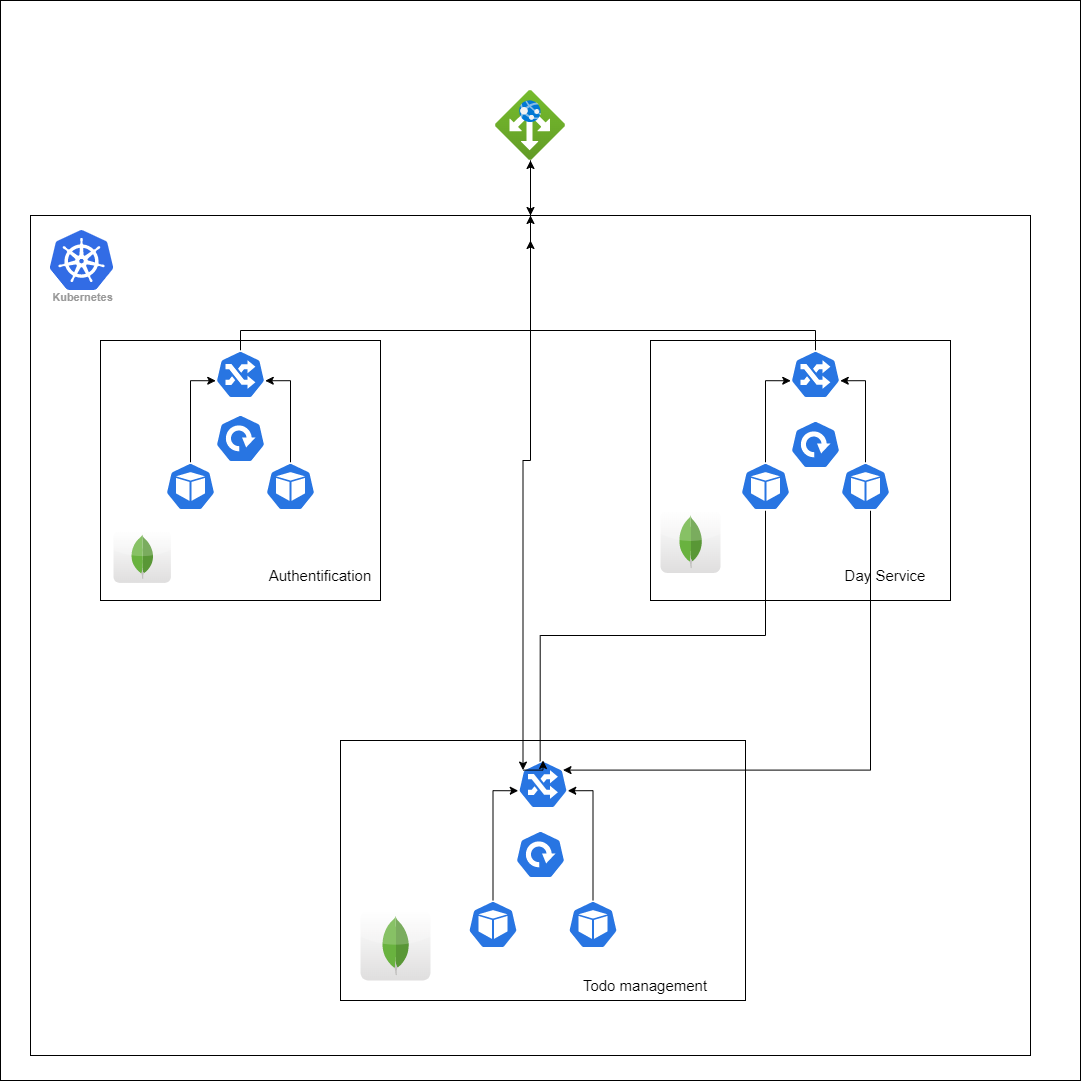

The diagram above was exported from draw.io. Its source (the exported page's mxGraphModel, read from the mxfile embedded in the PNG):
<mxGraphModel dx="1835" dy="1056" grid="1" gridSize="10" guides="1" tooltips="1" connect="1" arrows="1" fold="1" page="1" pageScale="1" pageWidth="827" pageHeight="1169" math="0" shadow="0">
  <root>
    <mxCell id="0" />
    <mxCell id="1" parent="0" />
    <mxCell id="p-rKtSfMYVFS27t8C6K1-1" value="" style="whiteSpace=wrap;html=1;aspect=fixed;" parent="1" vertex="1">
      <mxGeometry x="10" y="50" width="1080" height="1080" as="geometry" />
    </mxCell>
    <mxCell id="p-rKtSfMYVFS27t8C6K1-3" value="" style="dashed=0;outlineConnect=0;html=1;align=center;labelPosition=center;verticalLabelPosition=bottom;verticalAlign=top;shape=mxgraph.webicons.mongodb;gradientColor=#DFDEDE" parent="1" vertex="1">
      <mxGeometry x="370" y="960" width="70" height="70" as="geometry" />
    </mxCell>
    <mxCell id="p-rKtSfMYVFS27t8C6K1-4" value="Kubernetes" style="sketch=0;html=1;verticalAlign=top;labelPosition=center;verticalLabelPosition=bottom;align=center;spacingTop=-6;fontSize=11;fontStyle=1;fontColor=#999999;shape=image;aspect=fixed;imageAspect=0;image=data:image/svg+xml,(base64 omitted: 7556 chars);" parent="1" vertex="1">
      <mxGeometry x="60" y="280" width="63" height="60" as="geometry" />
    </mxCell>
    <mxCell id="p-rKtSfMYVFS27t8C6K1-12" value="" style="edgeStyle=orthogonalEdgeStyle;rounded=0;orthogonalLoop=1;jettySize=auto;html=1;" parent="1" source="p-rKtSfMYVFS27t8C6K1-7" target="p-rKtSfMYVFS27t8C6K1-11" edge="1">
      <mxGeometry relative="1" as="geometry" />
    </mxCell>
    <mxCell id="8yrH2uvI8gskriA25R-o-2" style="edgeStyle=orthogonalEdgeStyle;rounded=0;orthogonalLoop=1;jettySize=auto;html=1;entryX=0.1;entryY=0.2;entryDx=0;entryDy=0;entryPerimeter=0;" edge="1" parent="1" source="p-rKtSfMYVFS27t8C6K1-7" target="p-rKtSfMYVFS27t8C6K1-32">
      <mxGeometry relative="1" as="geometry">
        <mxPoint x="540" y="790" as="targetPoint" />
      </mxGeometry>
    </mxCell>
    <mxCell id="p-rKtSfMYVFS27t8C6K1-7" value="" style="aspect=fixed;html=1;points=[];align=center;image;fontSize=12;image=img/lib/azure2/networking/Application_Gateways.svg;" parent="1" vertex="1">
      <mxGeometry x="505" y="140" width="70" height="70" as="geometry" />
    </mxCell>
    <mxCell id="p-rKtSfMYVFS27t8C6K1-14" value="" style="edgeStyle=orthogonalEdgeStyle;rounded=0;orthogonalLoop=1;jettySize=auto;html=1;" parent="1" source="p-rKtSfMYVFS27t8C6K1-11" target="p-rKtSfMYVFS27t8C6K1-7" edge="1">
      <mxGeometry relative="1" as="geometry" />
    </mxCell>
    <mxCell id="p-rKtSfMYVFS27t8C6K1-11" value="" style="rounded=0;whiteSpace=wrap;html=1;fillColor=none;" parent="1" vertex="1">
      <mxGeometry x="40" y="265" width="1000" height="840" as="geometry" />
    </mxCell>
    <mxCell id="p-rKtSfMYVFS27t8C6K1-15" value="" style="rounded=0;whiteSpace=wrap;html=1;fillColor=none;" parent="1" vertex="1">
      <mxGeometry x="110" y="390" width="280" height="260" as="geometry" />
    </mxCell>
    <mxCell id="p-rKtSfMYVFS27t8C6K1-16" value="" style="rounded=0;whiteSpace=wrap;html=1;fillColor=none;" parent="1" vertex="1">
      <mxGeometry x="660" y="390" width="300" height="260" as="geometry" />
    </mxCell>
    <mxCell id="p-rKtSfMYVFS27t8C6K1-17" value="&lt;p style=&quot;line-height: 200%;&quot;&gt;&lt;br&gt;&lt;/p&gt;" style="rounded=0;whiteSpace=wrap;html=1;fillColor=none;align=left;" parent="1" vertex="1">
      <mxGeometry x="350" y="790" width="405" height="260" as="geometry" />
    </mxCell>
    <mxCell id="p-rKtSfMYVFS27t8C6K1-19" value="" style="dashed=0;outlineConnect=0;html=1;align=center;labelPosition=center;verticalLabelPosition=bottom;verticalAlign=top;shape=mxgraph.webicons.mongodb;gradientColor=#DFDEDE" parent="1" vertex="1">
      <mxGeometry x="670" y="560" width="60" height="62.4" as="geometry" />
    </mxCell>
    <mxCell id="p-rKtSfMYVFS27t8C6K1-20" value="" style="sketch=0;html=1;dashed=0;whitespace=wrap;fillColor=#2875E2;strokeColor=#ffffff;points=[[0.005,0.63,0],[0.1,0.2,0],[0.9,0.2,0],[0.5,0,0],[0.995,0.63,0],[0.72,0.99,0],[0.5,1,0],[0.28,0.99,0]];verticalLabelPosition=bottom;align=center;verticalAlign=top;shape=mxgraph.kubernetes.icon;prIcon=user" parent="1" vertex="1">
      <mxGeometry x="225" y="400" width="50" height="48" as="geometry" />
    </mxCell>
    <mxCell id="p-rKtSfMYVFS27t8C6K1-21" value="" style="sketch=0;html=1;dashed=0;whitespace=wrap;fillColor=#2875E2;strokeColor=#ffffff;points=[[0.005,0.63,0],[0.1,0.2,0],[0.9,0.2,0],[0.5,0,0],[0.995,0.63,0],[0.72,0.99,0],[0.5,1,0],[0.28,0.99,0]];verticalLabelPosition=bottom;align=center;verticalAlign=top;shape=mxgraph.kubernetes.icon;prIcon=user" parent="1" vertex="1">
      <mxGeometry x="800" y="400" width="50" height="48" as="geometry" />
    </mxCell>
    <mxCell id="p-rKtSfMYVFS27t8C6K1-22" value="" style="dashed=0;outlineConnect=0;html=1;align=center;labelPosition=center;verticalLabelPosition=bottom;verticalAlign=top;shape=mxgraph.webicons.mongodb;gradientColor=#DFDEDE" parent="1" vertex="1">
      <mxGeometry x="123" y="580" width="57.4" height="52.4" as="geometry" />
    </mxCell>
    <mxCell id="p-rKtSfMYVFS27t8C6K1-36" style="edgeStyle=orthogonalEdgeStyle;rounded=0;orthogonalLoop=1;jettySize=auto;html=1;exitX=0.5;exitY=0;exitDx=0;exitDy=0;exitPerimeter=0;entryX=0.005;entryY=0.63;entryDx=0;entryDy=0;entryPerimeter=0;" parent="1" source="p-rKtSfMYVFS27t8C6K1-23" target="p-rKtSfMYVFS27t8C6K1-30" edge="1">
      <mxGeometry relative="1" as="geometry" />
    </mxCell>
    <mxCell id="p-rKtSfMYVFS27t8C6K1-23" value="" style="sketch=0;html=1;dashed=0;whitespace=wrap;fillColor=#2875E2;strokeColor=#ffffff;points=[[0.005,0.63,0],[0.1,0.2,0],[0.9,0.2,0],[0.5,0,0],[0.995,0.63,0],[0.72,0.99,0],[0.5,1,0],[0.28,0.99,0]];verticalLabelPosition=bottom;align=center;verticalAlign=top;shape=mxgraph.kubernetes.icon;prIcon=pod" parent="1" vertex="1">
      <mxGeometry x="175" y="512" width="50" height="48" as="geometry" />
    </mxCell>
    <mxCell id="p-rKtSfMYVFS27t8C6K1-37" style="edgeStyle=orthogonalEdgeStyle;rounded=0;orthogonalLoop=1;jettySize=auto;html=1;exitX=0.5;exitY=0;exitDx=0;exitDy=0;exitPerimeter=0;entryX=0.995;entryY=0.63;entryDx=0;entryDy=0;entryPerimeter=0;" parent="1" source="p-rKtSfMYVFS27t8C6K1-24" target="p-rKtSfMYVFS27t8C6K1-30" edge="1">
      <mxGeometry relative="1" as="geometry" />
    </mxCell>
    <mxCell id="p-rKtSfMYVFS27t8C6K1-24" value="" style="sketch=0;html=1;dashed=0;whitespace=wrap;fillColor=#2875E2;strokeColor=#ffffff;points=[[0.005,0.63,0],[0.1,0.2,0],[0.9,0.2,0],[0.5,0,0],[0.995,0.63,0],[0.72,0.99,0],[0.5,1,0],[0.28,0.99,0]];verticalLabelPosition=bottom;align=center;verticalAlign=top;shape=mxgraph.kubernetes.icon;prIcon=pod" parent="1" vertex="1">
      <mxGeometry x="275" y="512" width="50" height="48" as="geometry" />
    </mxCell>
    <mxCell id="p-rKtSfMYVFS27t8C6K1-38" style="edgeStyle=orthogonalEdgeStyle;rounded=0;orthogonalLoop=1;jettySize=auto;html=1;entryX=0.005;entryY=0.63;entryDx=0;entryDy=0;entryPerimeter=0;" parent="1" source="p-rKtSfMYVFS27t8C6K1-26" target="p-rKtSfMYVFS27t8C6K1-31" edge="1">
      <mxGeometry relative="1" as="geometry" />
    </mxCell>
    <mxCell id="p-rKtSfMYVFS27t8C6K1-51" style="edgeStyle=orthogonalEdgeStyle;rounded=0;orthogonalLoop=1;jettySize=auto;html=1;exitX=0.5;exitY=1;exitDx=0;exitDy=0;exitPerimeter=0;entryX=0.443;entryY=0.368;entryDx=0;entryDy=0;entryPerimeter=0;fontSize=15;" parent="1" source="p-rKtSfMYVFS27t8C6K1-26" target="p-rKtSfMYVFS27t8C6K1-32" edge="1">
      <mxGeometry relative="1" as="geometry" />
    </mxCell>
    <mxCell id="p-rKtSfMYVFS27t8C6K1-26" value="" style="sketch=0;html=1;dashed=0;whitespace=wrap;fillColor=#2875E2;strokeColor=#ffffff;points=[[0.005,0.63,0],[0.1,0.2,0],[0.9,0.2,0],[0.5,0,0],[0.995,0.63,0],[0.72,0.99,0],[0.5,1,0],[0.28,0.99,0]];verticalLabelPosition=bottom;align=center;verticalAlign=top;shape=mxgraph.kubernetes.icon;prIcon=pod" parent="1" vertex="1">
      <mxGeometry x="750" y="512" width="50" height="48" as="geometry" />
    </mxCell>
    <mxCell id="p-rKtSfMYVFS27t8C6K1-39" style="edgeStyle=orthogonalEdgeStyle;rounded=0;orthogonalLoop=1;jettySize=auto;html=1;entryX=0.995;entryY=0.63;entryDx=0;entryDy=0;entryPerimeter=0;" parent="1" source="p-rKtSfMYVFS27t8C6K1-27" target="p-rKtSfMYVFS27t8C6K1-31" edge="1">
      <mxGeometry relative="1" as="geometry" />
    </mxCell>
    <mxCell id="p-rKtSfMYVFS27t8C6K1-52" style="edgeStyle=orthogonalEdgeStyle;rounded=0;orthogonalLoop=1;jettySize=auto;html=1;entryX=0.9;entryY=0.2;entryDx=0;entryDy=0;entryPerimeter=0;fontSize=15;" parent="1" source="p-rKtSfMYVFS27t8C6K1-27" target="p-rKtSfMYVFS27t8C6K1-32" edge="1">
      <mxGeometry relative="1" as="geometry">
        <Array as="points">
          <mxPoint x="880" y="820" />
        </Array>
      </mxGeometry>
    </mxCell>
    <mxCell id="p-rKtSfMYVFS27t8C6K1-27" value="" style="sketch=0;html=1;dashed=0;whitespace=wrap;fillColor=#2875E2;strokeColor=#ffffff;points=[[0.005,0.63,0],[0.1,0.2,0],[0.9,0.2,0],[0.5,0,0],[0.995,0.63,0],[0.72,0.99,0],[0.5,1,0],[0.28,0.99,0]];verticalLabelPosition=bottom;align=center;verticalAlign=top;shape=mxgraph.kubernetes.icon;prIcon=pod" parent="1" vertex="1">
      <mxGeometry x="850" y="512" width="50" height="48" as="geometry" />
    </mxCell>
    <mxCell id="p-rKtSfMYVFS27t8C6K1-28" value="" style="sketch=0;html=1;dashed=0;whitespace=wrap;fillColor=#2875E2;strokeColor=#ffffff;points=[[0.005,0.63,0],[0.1,0.2,0],[0.9,0.2,0],[0.5,0,0],[0.995,0.63,0],[0.72,0.99,0],[0.5,1,0],[0.28,0.99,0]];verticalLabelPosition=bottom;align=center;verticalAlign=top;shape=mxgraph.kubernetes.icon;prIcon=deploy" parent="1" vertex="1">
      <mxGeometry x="225" y="464" width="50" height="48" as="geometry" />
    </mxCell>
    <mxCell id="p-rKtSfMYVFS27t8C6K1-29" value="" style="sketch=0;html=1;dashed=0;whitespace=wrap;fillColor=#2875E2;strokeColor=#ffffff;points=[[0.005,0.63,0],[0.1,0.2,0],[0.9,0.2,0],[0.5,0,0],[0.995,0.63,0],[0.72,0.99,0],[0.5,1,0],[0.28,0.99,0]];verticalLabelPosition=bottom;align=center;verticalAlign=top;shape=mxgraph.kubernetes.icon;prIcon=deploy" parent="1" vertex="1">
      <mxGeometry x="800" y="470" width="50" height="48" as="geometry" />
    </mxCell>
    <mxCell id="p-rKtSfMYVFS27t8C6K1-44" style="edgeStyle=orthogonalEdgeStyle;rounded=0;orthogonalLoop=1;jettySize=auto;html=1;exitX=0.5;exitY=0;exitDx=0;exitDy=0;exitPerimeter=0;entryX=0.5;entryY=0;entryDx=0;entryDy=0;fontSize=15;" parent="1" source="p-rKtSfMYVFS27t8C6K1-30" target="p-rKtSfMYVFS27t8C6K1-11" edge="1">
      <mxGeometry relative="1" as="geometry" />
    </mxCell>
    <mxCell id="p-rKtSfMYVFS27t8C6K1-30" value="" style="sketch=0;html=1;dashed=0;whitespace=wrap;fillColor=#2875E2;strokeColor=#ffffff;points=[[0.005,0.63,0],[0.1,0.2,0],[0.9,0.2,0],[0.5,0,0],[0.995,0.63,0],[0.72,0.99,0],[0.5,1,0],[0.28,0.99,0]];verticalLabelPosition=bottom;align=center;verticalAlign=top;shape=mxgraph.kubernetes.icon;prIcon=ing" parent="1" vertex="1">
      <mxGeometry x="225" y="400" width="50" height="48" as="geometry" />
    </mxCell>
    <mxCell id="p-rKtSfMYVFS27t8C6K1-45" style="edgeStyle=orthogonalEdgeStyle;rounded=0;orthogonalLoop=1;jettySize=auto;html=1;fontSize=15;exitX=0.5;exitY=0;exitDx=0;exitDy=0;exitPerimeter=0;" parent="1" source="p-rKtSfMYVFS27t8C6K1-31" edge="1">
      <mxGeometry relative="1" as="geometry">
        <mxPoint x="540" y="290" as="targetPoint" />
        <Array as="points">
          <mxPoint x="825" y="380" />
          <mxPoint x="540" y="380" />
        </Array>
      </mxGeometry>
    </mxCell>
    <mxCell id="p-rKtSfMYVFS27t8C6K1-31" value="" style="sketch=0;html=1;dashed=0;whitespace=wrap;fillColor=#2875E2;strokeColor=#ffffff;points=[[0.005,0.63,0],[0.1,0.2,0],[0.9,0.2,0],[0.5,0,0],[0.995,0.63,0],[0.72,0.99,0],[0.5,1,0],[0.28,0.99,0]];verticalLabelPosition=bottom;align=center;verticalAlign=top;shape=mxgraph.kubernetes.icon;prIcon=ing" parent="1" vertex="1">
      <mxGeometry x="800" y="400" width="50" height="48" as="geometry" />
    </mxCell>
    <mxCell id="p-rKtSfMYVFS27t8C6K1-32" value="" style="sketch=0;html=1;dashed=0;whitespace=wrap;fillColor=#2875E2;strokeColor=#ffffff;points=[[0.005,0.63,0],[0.1,0.2,0],[0.9,0.2,0],[0.5,0,0],[0.995,0.63,0],[0.72,0.99,0],[0.5,1,0],[0.28,0.99,0]];verticalLabelPosition=bottom;align=center;verticalAlign=top;shape=mxgraph.kubernetes.icon;prIcon=ing" parent="1" vertex="1">
      <mxGeometry x="527.5" y="810" width="50" height="48" as="geometry" />
    </mxCell>
    <mxCell id="p-rKtSfMYVFS27t8C6K1-33" value="" style="sketch=0;html=1;dashed=0;whitespace=wrap;fillColor=#2875E2;strokeColor=#ffffff;points=[[0.005,0.63,0],[0.1,0.2,0],[0.9,0.2,0],[0.5,0,0],[0.995,0.63,0],[0.72,0.99,0],[0.5,1,0],[0.28,0.99,0]];verticalLabelPosition=bottom;align=center;verticalAlign=top;shape=mxgraph.kubernetes.icon;prIcon=deploy" parent="1" vertex="1">
      <mxGeometry x="525" y="880" width="50" height="48" as="geometry" />
    </mxCell>
    <mxCell id="p-rKtSfMYVFS27t8C6K1-40" style="edgeStyle=orthogonalEdgeStyle;rounded=0;orthogonalLoop=1;jettySize=auto;html=1;exitX=0.5;exitY=0;exitDx=0;exitDy=0;exitPerimeter=0;entryX=0.005;entryY=0.63;entryDx=0;entryDy=0;entryPerimeter=0;" parent="1" source="p-rKtSfMYVFS27t8C6K1-34" target="p-rKtSfMYVFS27t8C6K1-32" edge="1">
      <mxGeometry relative="1" as="geometry" />
    </mxCell>
    <mxCell id="p-rKtSfMYVFS27t8C6K1-34" value="" style="sketch=0;html=1;dashed=0;whitespace=wrap;fillColor=#2875E2;strokeColor=#ffffff;points=[[0.005,0.63,0],[0.1,0.2,0],[0.9,0.2,0],[0.5,0,0],[0.995,0.63,0],[0.72,0.99,0],[0.5,1,0],[0.28,0.99,0]];verticalLabelPosition=bottom;align=center;verticalAlign=top;shape=mxgraph.kubernetes.icon;prIcon=pod" parent="1" vertex="1">
      <mxGeometry x="477.5" y="950" width="50" height="48" as="geometry" />
    </mxCell>
    <mxCell id="p-rKtSfMYVFS27t8C6K1-41" style="edgeStyle=orthogonalEdgeStyle;rounded=0;orthogonalLoop=1;jettySize=auto;html=1;exitX=0.5;exitY=0;exitDx=0;exitDy=0;exitPerimeter=0;entryX=0.995;entryY=0.63;entryDx=0;entryDy=0;entryPerimeter=0;" parent="1" source="p-rKtSfMYVFS27t8C6K1-35" target="p-rKtSfMYVFS27t8C6K1-32" edge="1">
      <mxGeometry relative="1" as="geometry" />
    </mxCell>
    <mxCell id="p-rKtSfMYVFS27t8C6K1-35" value="" style="sketch=0;html=1;dashed=0;whitespace=wrap;fillColor=#2875E2;strokeColor=#ffffff;points=[[0.005,0.63,0],[0.1,0.2,0],[0.9,0.2,0],[0.5,0,0],[0.995,0.63,0],[0.72,0.99,0],[0.5,1,0],[0.28,0.99,0]];verticalLabelPosition=bottom;align=center;verticalAlign=top;shape=mxgraph.kubernetes.icon;prIcon=pod" parent="1" vertex="1">
      <mxGeometry x="577.5" y="950" width="50" height="48" as="geometry" />
    </mxCell>
    <mxCell id="p-rKtSfMYVFS27t8C6K1-47" value="Authentification" style="text;strokeColor=none;align=center;fillColor=none;html=1;verticalAlign=middle;whiteSpace=wrap;rounded=0;fontSize=15;" parent="1" vertex="1">
      <mxGeometry x="300" y="610" width="60" height="30" as="geometry" />
    </mxCell>
    <mxCell id="p-rKtSfMYVFS27t8C6K1-48" value="Day Service" style="text;strokeColor=none;align=center;fillColor=none;html=1;verticalAlign=middle;whiteSpace=wrap;rounded=0;fontSize=15;" parent="1" vertex="1">
      <mxGeometry x="840" y="610" width="110" height="30" as="geometry" />
    </mxCell>
    <mxCell id="p-rKtSfMYVFS27t8C6K1-50" value="Todo management" style="text;strokeColor=none;align=center;fillColor=none;html=1;verticalAlign=middle;whiteSpace=wrap;rounded=0;fontSize=15;" parent="1" vertex="1">
      <mxGeometry x="555" y="1020" width="200" height="30" as="geometry" />
    </mxCell>
    <mxCell id="8yrH2uvI8gskriA25R-o-3" style="edgeStyle=orthogonalEdgeStyle;rounded=0;orthogonalLoop=1;jettySize=auto;html=1;exitX=0.1;exitY=0.2;exitDx=0;exitDy=0;exitPerimeter=0;entryX=0.5;entryY=0;entryDx=0;entryDy=0;entryPerimeter=0;" edge="1" parent="1" source="p-rKtSfMYVFS27t8C6K1-32" target="p-rKtSfMYVFS27t8C6K1-32">
      <mxGeometry relative="1" as="geometry" />
    </mxCell>
  </root>
</mxGraphModel>